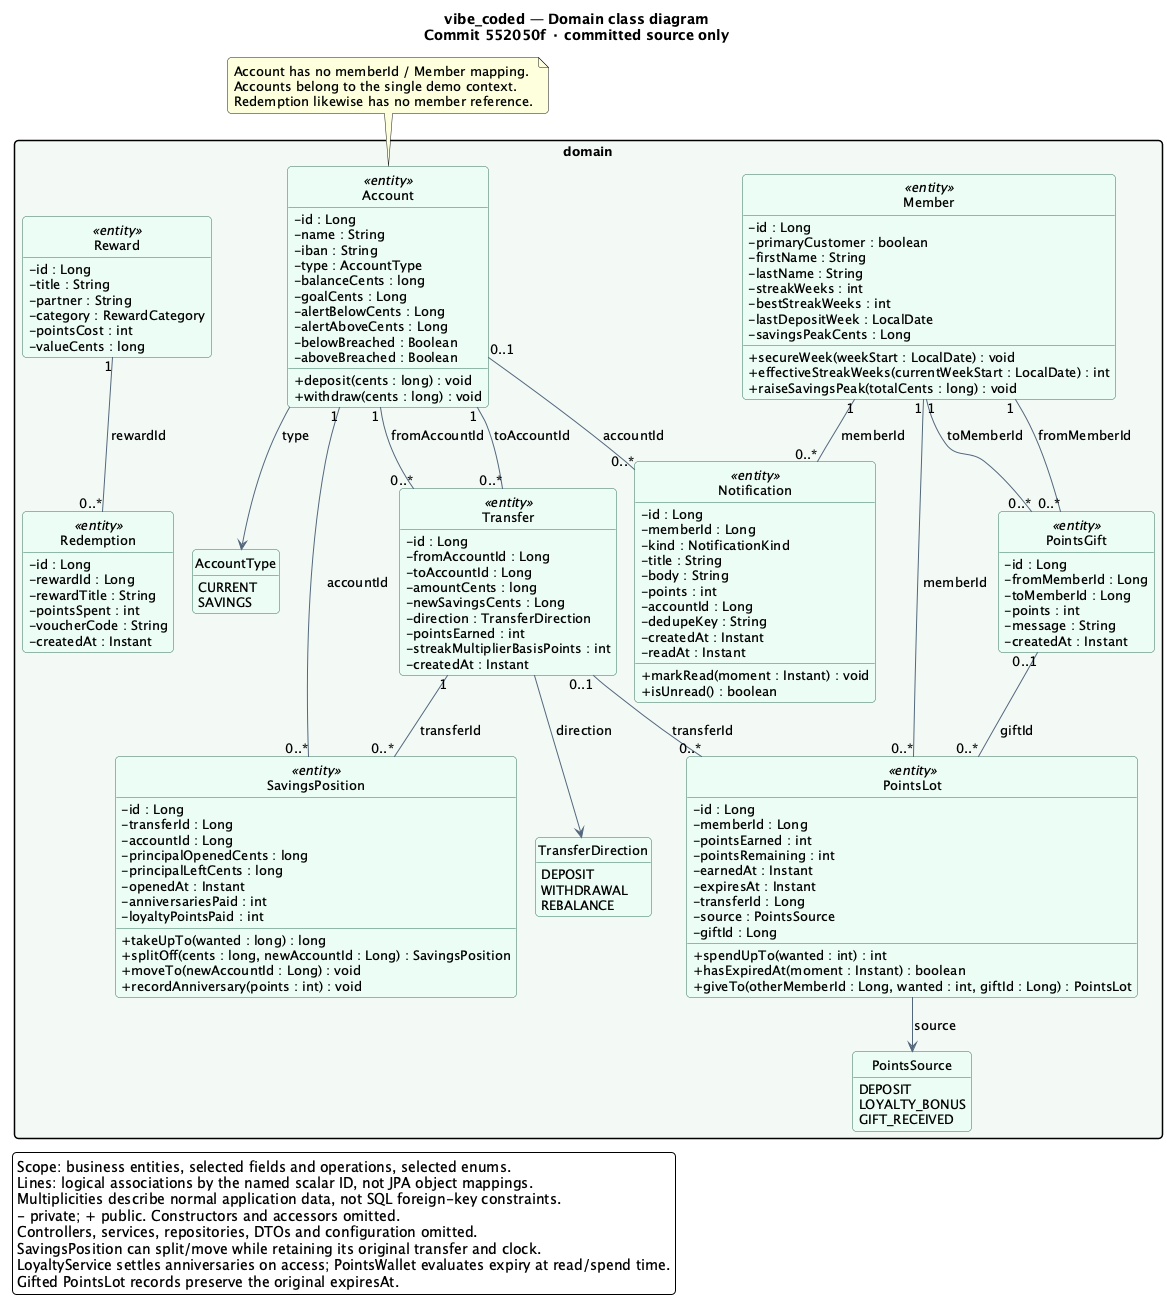

The diagram above was rendered by PlantUML. Its source (embedded in the PNG):
@startuml
!pragma layout smetana
title vibe_coded — Domain class diagram\nCommit 552050f · committed source only
top to bottom direction
skinparam backgroundColor #FFFFFF
skinparam shadowing false
skinparam roundcorner 8
skinparam classAttributeIconSize 0
skinparam defaultFontName SansSerif
skinparam defaultFontSize 13
skinparam linetype ortho
skinparam nodesep 60
skinparam ranksep 90
skinparam packageStyle rectangle
skinparam classBackgroundColor #ECFDF5
skinparam classBorderColor #34735D
skinparam ArrowColor #53677C
hide circle
hide empty methods

package domain #F3FAF6 {
  class Member <<entity>> {
    -id : Long
    -primaryCustomer : boolean
    -firstName : String
    -lastName : String
    -streakWeeks : int
    -bestStreakWeeks : int
    -lastDepositWeek : LocalDate
    -savingsPeakCents : Long
    +secureWeek(weekStart : LocalDate) : void
    +effectiveStreakWeeks(currentWeekStart : LocalDate) : int
    +raiseSavingsPeak(totalCents : long) : void
  }
  class Account <<entity>> {
    -id : Long
    -name : String
    -iban : String
    -type : AccountType
    -balanceCents : long
    -goalCents : Long
    -alertBelowCents : Long
    -alertAboveCents : Long
    -belowBreached : Boolean
    -aboveBreached : Boolean
    +deposit(cents : long) : void
    +withdraw(cents : long) : void
  }
  enum AccountType {
    CURRENT
    SAVINGS
  }
  class Transfer <<entity>> {
    -id : Long
    -fromAccountId : Long
    -toAccountId : Long
    -amountCents : long
    -newSavingsCents : Long
    -direction : TransferDirection
    -pointsEarned : int
    -streakMultiplierBasisPoints : int
    -createdAt : Instant
  }
  enum TransferDirection {
    DEPOSIT
    WITHDRAWAL
    REBALANCE
  }
  class SavingsPosition <<entity>> {
    -id : Long
    -transferId : Long
    -accountId : Long
    -principalOpenedCents : long
    -principalLeftCents : long
    -openedAt : Instant
    -anniversariesPaid : int
    -loyaltyPointsPaid : int
    +takeUpTo(wanted : long) : long
    +splitOff(cents : long, newAccountId : Long) : SavingsPosition
    +moveTo(newAccountId : Long) : void
    +recordAnniversary(points : int) : void
  }
  class PointsLot <<entity>> {
    -id : Long
    -memberId : Long
    -pointsEarned : int
    -pointsRemaining : int
    -earnedAt : Instant
    -expiresAt : Instant
    -transferId : Long
    -source : PointsSource
    -giftId : Long
    +spendUpTo(wanted : int) : int
    +hasExpiredAt(moment : Instant) : boolean
    +giveTo(otherMemberId : Long, wanted : int, giftId : Long) : PointsLot
  }
  enum PointsSource {
    DEPOSIT
    LOYALTY_BONUS
    GIFT_RECEIVED
  }
  class PointsGift <<entity>> {
    -id : Long
    -fromMemberId : Long
    -toMemberId : Long
    -points : int
    -message : String
    -createdAt : Instant
  }
  class Reward <<entity>> {
    -id : Long
    -title : String
    -partner : String
    -category : RewardCategory
    -pointsCost : int
    -valueCents : long
  }
  class Redemption <<entity>> {
    -id : Long
    -rewardId : Long
    -rewardTitle : String
    -pointsSpent : int
    -voucherCode : String
    -createdAt : Instant
  }
  class Notification <<entity>> {
    -id : Long
    -memberId : Long
    -kind : NotificationKind
    -title : String
    -body : String
    -points : int
    -accountId : Long
    -dedupeKey : String
    -createdAt : Instant
    -readAt : Instant
    +markRead(moment : Instant) : void
    +isUnread() : boolean
  }

  Account --> AccountType : type
  Transfer --> TransferDirection : direction
  PointsLot --> PointsSource : source
  Account "1" -- "0..*" Transfer : fromAccountId
  Account "1" -- "0..*" Transfer : toAccountId
  Account "1" -- "0..*" SavingsPosition : accountId
  Transfer "1" -- "0..*" SavingsPosition : transferId
  Transfer "0..1" -- "0..*" PointsLot : transferId
  Member "1" -- "0..*" PointsLot : memberId
  Member "1" -- "0..*" PointsGift : fromMemberId
  Member "1" -- "0..*" PointsGift : toMemberId
  PointsGift "0..1" -- "0..*" PointsLot : giftId
  Member "1" -- "0..*" Notification : memberId
  Account "0..1" -- "0..*" Notification : accountId
  Reward "1" -- "0..*" Redemption : rewardId
}

note top of Account
  Account has no memberId / Member mapping.
  Accounts belong to the single demo context.
  Redemption likewise has no member reference.
end note

legend bottom left
  Scope: business entities, selected fields and operations, selected enums.
  Lines: logical associations by the named scalar ID, not JPA object mappings.
  Multiplicities describe normal application data, not SQL foreign-key constraints.
  - private; + public. Constructors and accessors omitted.
  Controllers, services, repositories, DTOs and configuration omitted.
  SavingsPosition can split/move while retaining its original transfer and clock.
  LoyaltyService settles anniversaries on access; PointsWallet evaluates expiry at read/spend time.
  Gifted PointsLot records preserve the original expiresAt.
endlegend
@enduml